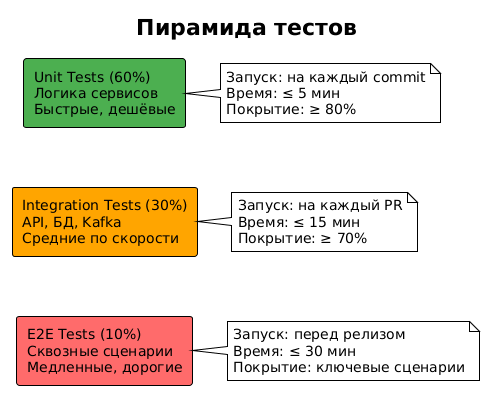

The diagram above was rendered by PlantUML. Its source (embedded in the PNG):
@startuml
!theme plain
title Пирамида тестов

skinparam defaultFontSize 14

rectangle "E2E Tests (10%)\nСквозные сценарии\nМедленные, дорогие" as E2E #ff6b6b
rectangle "Integration Tests (30%)\nAPI, БД, Kafka\nСредние по скорости" as INT #ffa500
rectangle "Unit Tests (60%)\nЛогика сервисов\nБыстрые, дешёвые" as UNIT #4caf50

UNIT -[hidden]- INT
INT -[hidden]- E2E

note right of UNIT
  Запуск: на каждый commit
  Время: ≤ 5 мин
  Покрытие: ≥ 80%
end note

note right of INT
  Запуск: на каждый PR
  Время: ≤ 15 мин
  Покрытие: ≥ 70%
end note

note right of E2E
  Запуск: перед релизом
  Время: ≤ 30 мин
  Покрытие: ключевые сценарии
end note
@enduml